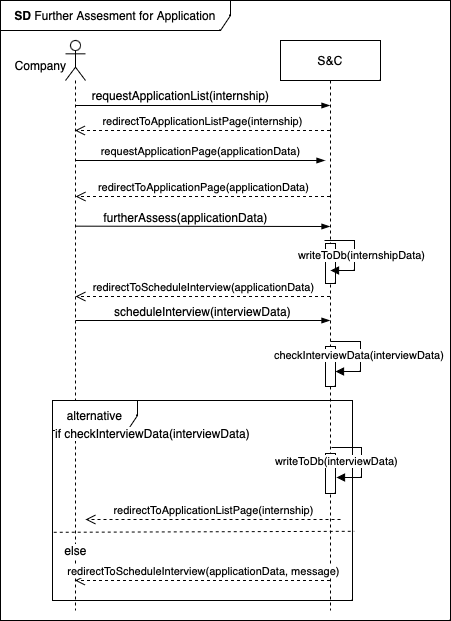

The diagram above was exported from draw.io. Its source (the exported page's mxGraphModel, read from the mxfile embedded in the PNG):
<mxGraphModel dx="570" dy="384" grid="1" gridSize="10" guides="1" tooltips="1" connect="1" arrows="1" fold="1" page="1" pageScale="1" pageWidth="850" pageHeight="1100" math="0" shadow="0">
  <root>
    <mxCell id="0" />
    <mxCell id="1" parent="0" />
    <mxCell id="CObYJEAy56xA2G8EUnc1-6" value="" style="shape=umlLifeline;perimeter=lifelinePerimeter;whiteSpace=wrap;html=1;container=1;dropTarget=0;collapsible=0;recursiveResize=0;outlineConnect=0;portConstraint=eastwest;newEdgeStyle={&quot;curved&quot;:0,&quot;rounded&quot;:0};participant=umlActor;" parent="1" vertex="1">
      <mxGeometry x="145" y="40" width="20" height="570" as="geometry" />
    </mxCell>
    <mxCell id="HJIBpvxVfIBrpGYPyr1l-52" value="alternative" style="shape=umlFrame;whiteSpace=wrap;html=1;pointerEvents=0;width=85;height=30;" vertex="1" parent="1">
      <mxGeometry x="132" y="400" width="300" height="200" as="geometry" />
    </mxCell>
    <mxCell id="CObYJEAy56xA2G8EUnc1-1" value="S&amp;amp;C" style="shape=umlLifeline;perimeter=lifelinePerimeter;whiteSpace=wrap;html=1;container=1;dropTarget=0;collapsible=0;recursiveResize=0;outlineConnect=0;portConstraint=eastwest;newEdgeStyle={&quot;edgeStyle&quot;:&quot;elbowEdgeStyle&quot;,&quot;elbow&quot;:&quot;vertical&quot;,&quot;curved&quot;:0,&quot;rounded&quot;:0};" parent="1" vertex="1">
      <mxGeometry x="360" y="40" width="100" height="570" as="geometry" />
    </mxCell>
    <mxCell id="HJIBpvxVfIBrpGYPyr1l-32" value="" style="html=1;points=[[0,0,0,0,5],[0,1,0,0,-5],[1,0,0,0,5],[1,1,0,0,-5]];perimeter=orthogonalPerimeter;outlineConnect=0;targetShapes=umlLifeline;portConstraint=eastwest;newEdgeStyle={&quot;curved&quot;:0,&quot;rounded&quot;:0};" vertex="1" parent="CObYJEAy56xA2G8EUnc1-1">
      <mxGeometry x="45" y="413" width="10" height="40" as="geometry" />
    </mxCell>
    <mxCell id="HJIBpvxVfIBrpGYPyr1l-40" value="" style="html=1;points=[[0,0,0,0,5],[0,1,0,0,-5],[1,0,0,0,5],[1,1,0,0,-5]];perimeter=orthogonalPerimeter;outlineConnect=0;targetShapes=umlLifeline;portConstraint=eastwest;newEdgeStyle={&quot;curved&quot;:0,&quot;rounded&quot;:0};" vertex="1" parent="CObYJEAy56xA2G8EUnc1-1">
      <mxGeometry x="45" y="306" width="10" height="40" as="geometry" />
    </mxCell>
    <mxCell id="HJIBpvxVfIBrpGYPyr1l-41" value="checkInterviewData(interviewData)" style="html=1;align=left;spacingLeft=2;endArrow=block;rounded=0;edgeStyle=orthogonalEdgeStyle;curved=0;rounded=0;" edge="1" parent="CObYJEAy56xA2G8EUnc1-1">
      <mxGeometry x="-1" y="-62" relative="1" as="geometry">
        <mxPoint x="50" y="301" as="sourcePoint" />
        <Array as="points">
          <mxPoint x="80" y="331" />
        </Array>
        <mxPoint x="55" y="331" as="targetPoint" />
        <mxPoint x="-60" y="-48" as="offset" />
      </mxGeometry>
    </mxCell>
    <mxCell id="HJIBpvxVfIBrpGYPyr1l-12" value="" style="html=1;points=[[0,0,0,0,5],[0,1,0,0,-5],[1,0,0,0,5],[1,1,0,0,-5]];perimeter=orthogonalPerimeter;outlineConnect=0;targetShapes=umlLifeline;portConstraint=eastwest;newEdgeStyle={&quot;curved&quot;:0,&quot;rounded&quot;:0};" vertex="1" parent="CObYJEAy56xA2G8EUnc1-1">
      <mxGeometry x="45" y="203" width="10" height="40" as="geometry" />
    </mxCell>
    <mxCell id="CObYJEAy56xA2G8EUnc1-7" value="Company" style="text;html=1;align=center;verticalAlign=middle;resizable=0;points=[];autosize=1;strokeColor=none;fillColor=none;" parent="1" vertex="1">
      <mxGeometry x="85" y="50" width="70" height="30" as="geometry" />
    </mxCell>
    <mxCell id="CObYJEAy56xA2G8EUnc1-8" value="" style="edgeStyle=elbowEdgeStyle;fontSize=12;html=1;endArrow=blockThin;endFill=1;rounded=0;" parent="1" target="CObYJEAy56xA2G8EUnc1-1" edge="1">
      <mxGeometry width="160" relative="1" as="geometry">
        <mxPoint x="155.11538461538453" y="105" as="sourcePoint" />
        <mxPoint x="370" y="105" as="targetPoint" />
        <Array as="points">
          <mxPoint x="270" y="105" />
        </Array>
      </mxGeometry>
    </mxCell>
    <mxCell id="CObYJEAy56xA2G8EUnc1-9" value="requestApplicationList(internship)" style="text;html=1;align=center;verticalAlign=middle;resizable=0;points=[];autosize=1;strokeColor=none;fillColor=none;" parent="1" vertex="1">
      <mxGeometry x="160" y="80" width="200" height="30" as="geometry" />
    </mxCell>
    <mxCell id="CObYJEAy56xA2G8EUnc1-23" value="redirectToScheduleInterview(applicationData)" style="html=1;verticalAlign=bottom;endArrow=open;dashed=1;endSize=8;curved=0;rounded=0;" parent="1" edge="1" source="CObYJEAy56xA2G8EUnc1-1">
      <mxGeometry x="-0.0028" relative="1" as="geometry">
        <mxPoint x="369.67" y="296" as="sourcePoint" />
        <mxPoint x="155.00333333333336" y="296" as="targetPoint" />
        <mxPoint as="offset" />
        <Array as="points">
          <mxPoint x="260.17" y="296" />
        </Array>
      </mxGeometry>
    </mxCell>
    <mxCell id="CObYJEAy56xA2G8EUnc1-24" value="redirectToScheduleInterview(applicationData, message)" style="html=1;verticalAlign=bottom;endArrow=open;dashed=1;endSize=8;curved=0;rounded=0;" parent="1" edge="1">
      <mxGeometry x="-0.0028" relative="1" as="geometry">
        <mxPoint x="409.5" y="580" as="sourcePoint" />
        <mxPoint x="154.50000000000006" y="580" as="targetPoint" />
        <mxPoint as="offset" />
      </mxGeometry>
    </mxCell>
    <mxCell id="HJIBpvxVfIBrpGYPyr1l-3" value="requestApplicationPage(applicationData)" style="html=1;verticalAlign=bottom;endArrow=open;dashed=1;endSize=8;curved=0;rounded=0;" edge="1" parent="1">
      <mxGeometry x="1" y="-127" relative="1" as="geometry">
        <mxPoint x="155" y="135.00962463907604" as="sourcePoint" />
        <mxPoint x="155.11538461538453" y="135.00000000000006" as="targetPoint" />
        <Array as="points" />
        <mxPoint x="114" y="-102" as="offset" />
      </mxGeometry>
    </mxCell>
    <mxCell id="HJIBpvxVfIBrpGYPyr1l-13" value="writeToDb(internshipData)" style="html=1;align=left;spacingLeft=2;endArrow=block;rounded=0;edgeStyle=orthogonalEdgeStyle;curved=0;rounded=0;" edge="1" parent="1">
      <mxGeometry x="-1" y="-34" relative="1" as="geometry">
        <mxPoint x="404" y="240" as="sourcePoint" />
        <Array as="points">
          <mxPoint x="434" y="240" />
          <mxPoint x="434" y="270" />
        </Array>
        <mxPoint x="410" y="269.99999999999994" as="targetPoint" />
        <mxPoint x="-30" y="-19" as="offset" />
      </mxGeometry>
    </mxCell>
    <mxCell id="HJIBpvxVfIBrpGYPyr1l-22" value="" style="edgeStyle=elbowEdgeStyle;fontSize=12;html=1;endArrow=blockThin;endFill=1;rounded=0;elbow=vertical;" edge="1" parent="1" target="CObYJEAy56xA2G8EUnc1-1">
      <mxGeometry width="160" relative="1" as="geometry">
        <mxPoint x="155" y="225.67000000000002" as="sourcePoint" />
        <mxPoint x="369" y="225.67000000000002" as="targetPoint" />
      </mxGeometry>
    </mxCell>
    <mxCell id="HJIBpvxVfIBrpGYPyr1l-23" value="furtherAssess(applicationData)" style="text;html=1;align=center;verticalAlign=middle;resizable=0;points=[];autosize=1;strokeColor=none;fillColor=none;" vertex="1" parent="1">
      <mxGeometry x="170" y="202" width="190" height="30" as="geometry" />
    </mxCell>
    <mxCell id="HJIBpvxVfIBrpGYPyr1l-38" value="" style="edgeStyle=elbowEdgeStyle;fontSize=12;html=1;endArrow=blockThin;endFill=1;rounded=0;" edge="1" parent="1" target="CObYJEAy56xA2G8EUnc1-1">
      <mxGeometry width="160" relative="1" as="geometry">
        <mxPoint x="155" y="320" as="sourcePoint" />
        <mxPoint x="369.5" y="320" as="targetPoint" />
        <Array as="points">
          <mxPoint x="360" y="304" />
        </Array>
      </mxGeometry>
    </mxCell>
    <mxCell id="HJIBpvxVfIBrpGYPyr1l-39" value="scheduleInterview(interviewData)" style="text;html=1;align=center;verticalAlign=middle;resizable=0;points=[];autosize=1;strokeColor=none;fillColor=none;" vertex="1" parent="1">
      <mxGeometry x="182" y="296" width="200" height="30" as="geometry" />
    </mxCell>
    <mxCell id="HJIBpvxVfIBrpGYPyr1l-45" value="" style="edgeStyle=elbowEdgeStyle;fontSize=12;html=1;endArrow=blockThin;endFill=1;rounded=0;" edge="1" parent="1">
      <mxGeometry width="160" relative="1" as="geometry">
        <mxPoint x="155.11538461538453" y="160" as="sourcePoint" />
        <mxPoint x="404.4999999999999" y="160" as="targetPoint" />
      </mxGeometry>
    </mxCell>
    <mxCell id="HJIBpvxVfIBrpGYPyr1l-48" value="redirectToApplicationPage(applicationData)" style="html=1;verticalAlign=bottom;endArrow=open;dashed=1;endSize=8;curved=0;rounded=0;" edge="1" parent="1" source="CObYJEAy56xA2G8EUnc1-1">
      <mxGeometry x="-0.0013" relative="1" as="geometry">
        <mxPoint x="370" y="196" as="sourcePoint" />
        <mxPoint x="155.11538461538453" y="196.00000000000006" as="targetPoint" />
        <Array as="points">
          <mxPoint x="280.5" y="196" />
        </Array>
        <mxPoint as="offset" />
      </mxGeometry>
    </mxCell>
    <mxCell id="HJIBpvxVfIBrpGYPyr1l-51" value="redirectToApplicationListPage(internship)" style="html=1;verticalAlign=bottom;endArrow=open;dashed=1;endSize=8;curved=0;rounded=0;" edge="1" parent="1" source="CObYJEAy56xA2G8EUnc1-1" target="CObYJEAy56xA2G8EUnc1-6">
      <mxGeometry relative="1" as="geometry">
        <mxPoint x="320" y="180" as="sourcePoint" />
        <mxPoint x="240" y="180" as="targetPoint" />
        <Array as="points">
          <mxPoint x="280" y="130" />
        </Array>
      </mxGeometry>
    </mxCell>
    <mxCell id="HJIBpvxVfIBrpGYPyr1l-42" value="writeToDb(interviewData)" style="html=1;align=left;spacingLeft=2;endArrow=block;rounded=0;edgeStyle=orthogonalEdgeStyle;curved=0;rounded=0;" edge="1" parent="1">
      <mxGeometry x="-1" y="-62" relative="1" as="geometry">
        <mxPoint x="411" y="447" as="sourcePoint" />
        <Array as="points">
          <mxPoint x="441" y="477" />
        </Array>
        <mxPoint x="416" y="477" as="targetPoint" />
        <mxPoint x="-60" y="-48" as="offset" />
      </mxGeometry>
    </mxCell>
    <mxCell id="HJIBpvxVfIBrpGYPyr1l-53" value="if checkInterviewData(interviewData)" style="text;html=1;align=center;verticalAlign=middle;resizable=0;points=[];autosize=1;strokeColor=none;fillColor=none;labelBackgroundColor=default;" vertex="1" parent="1">
      <mxGeometry x="122" y="418" width="220" height="30" as="geometry" />
    </mxCell>
    <mxCell id="HJIBpvxVfIBrpGYPyr1l-54" value="else" style="text;html=1;align=center;verticalAlign=middle;resizable=0;points=[];autosize=1;strokeColor=none;fillColor=none;labelBackgroundColor=default;" vertex="1" parent="1">
      <mxGeometry x="130" y="535" width="50" height="30" as="geometry" />
    </mxCell>
    <mxCell id="HJIBpvxVfIBrpGYPyr1l-55" value="" style="endArrow=none;dashed=1;html=1;rounded=0;exitX=0.065;exitY=0.093;exitDx=0;exitDy=0;exitPerimeter=0;entryX=1.006;entryY=0.649;entryDx=0;entryDy=0;entryPerimeter=0;" edge="1" parent="1">
      <mxGeometry width="50" height="50" relative="1" as="geometry">
        <mxPoint x="133.25" y="531.79" as="sourcePoint" />
        <mxPoint x="433.79999999999995" y="530.8" as="targetPoint" />
      </mxGeometry>
    </mxCell>
    <mxCell id="HJIBpvxVfIBrpGYPyr1l-57" value="redirectToApplicationListPage(internship)" style="html=1;verticalAlign=bottom;endArrow=open;dashed=1;endSize=8;curved=0;rounded=0;" edge="1" parent="1">
      <mxGeometry x="-0.0028" relative="1" as="geometry">
        <mxPoint x="420" y="519" as="sourcePoint" />
        <mxPoint x="165.00000000000006" y="519" as="targetPoint" />
        <mxPoint as="offset" />
      </mxGeometry>
    </mxCell>
    <mxCell id="HJIBpvxVfIBrpGYPyr1l-59" value="&lt;b&gt;SD&lt;/b&gt; Further Assesment for Application" style="shape=umlFrame;whiteSpace=wrap;html=1;pointerEvents=0;width=230;height=30;" vertex="1" parent="1">
      <mxGeometry x="80" width="450" height="620" as="geometry" />
    </mxCell>
  </root>
</mxGraphModel>